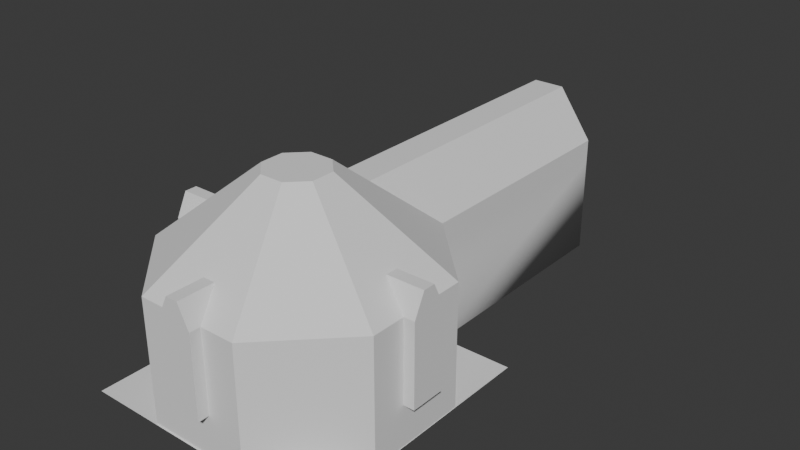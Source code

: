 # Source: PeachRide.blend  (saved by Blender 5.2.45; exported with 4.5.12 LTS)
import bpy
from mathutils import Matrix  # noqa: F401  (used for matrix-valued properties, if any)

bpy.ops.wm.read_factory_settings(use_empty=True)
scene = bpy.context.scene
scene.name = 'Scene'

# ---- collections
col_collection = bpy.data.collections.new('Collection'); scene.collection.children.link(col_collection)

# ---- world
world_world = bpy.data.worlds.new('World'); scene.world = world_world
world_world.use_nodes = True; world_world.node_tree.nodes.clear()
_N = world_world.node_tree.nodes; _L = world_world.node_tree.links
n0 = _N.new('ShaderNodeOutputWorld'); n0.name = 'World Output'; n0.location = (200, 100)
n1 = _N.new('ShaderNodeBackground'); n1.name = 'Background'; n1.location = (-200, 100)
n1.inputs[0].default_value = (0.05088, 0.05088, 0.05088, 1.0)
_L.new(n1.outputs[0], n0.inputs[0])
n0.is_active_output = True
world_world.color = (0.05088, 0.05088, 0.05088)
world_world.sun_shadow_jitter_overblur = 0.0

# ---- meshes
me_cylinder_001 = bpy.data.meshes.new('Cylinder.001')
me_cylinder_001.from_pydata([(254.2, 0.0, 105.3), (105.3, 0.0, 254.2), (105.3, 83.33, 254.2), (254.2, 83.33, 105.3), (105.3, 250.0, 254.2), (254.2, 250.0, 105.3), (-105.3, 0.0, 254.2), (-254.2, 0.0, 105.3), (-254.2, 83.33, 105.3), (-105.3, 83.33, 254.2), (-254.2, 250.0, 105.3), (-105.3, 250.0, 254.2), (-254.2, 0.0, -105.3), (-105.3, 0.0, -254.2), (-105.3, 83.33, -254.2), (-254.2, 83.33, -105.3), (-105.3, 250.0, -254.2), (-254.2, 250.0, -105.3), (105.3, 0.0, -254.2), (254.2, 0.0, -105.3), (254.2, 83.33, -105.3), (105.3, 83.33, -254.2), (254.2, 250.0, -105.3), (105.3, 250.0, -254.2), (-254.2, 0.0, 35.1), (-254.2, 83.33, 35.1), (-254.2, 250.0, 35.1), (-254.2, 0.0, -35.1), (-254.2, 83.33, -35.1), (-254.2, 250.0, -35.1), (-276.5, 83.33, 35.1), (-276.5, 83.33, -35.1), (-276.5, 250.0, -35.1), (-276.5, 250.0, 35.1), (-276.5, 296.0, -12.5), (-276.5, 296.0, 12.5), (-200.8, 296.0, 12.5), (-200.8, 296.0, -12.5), (254.2, 0.0, -35.1), (254.2, 83.33, -35.1), (254.2, 250.0, -35.1), (254.2, 0.0, 35.1), (254.2, 83.33, 35.1), (254.2, 250.0, 35.1), (276.5, 83.33, -35.1), (276.5, 83.33, 35.1), (276.5, 250.0, 35.1), (276.5, 250.0, -35.1), (276.5, 296.0, 12.5), (276.5, 296.0, -12.5), (200.8, 296.0, -12.5), (200.8, 296.0, 12.5), (35.1, 0.0, 254.2), (35.1, 83.33, 254.2), (35.1, 250.0, 254.2), (-35.1, 0.0, 254.2), (-35.1, 83.33, 254.2), (-35.1, 250.0, 254.2), (35.1, 83.33, 276.5), (-35.1, 83.33, 276.5), (-35.1, 250.0, 276.5), (35.1, 250.0, 276.5), (-12.5, 296.0, 276.5), (12.5, 296.0, 276.5), (12.5, 296.0, 200.8), (-12.5, 296.0, 200.8), (-58.4, 418.7, 24.19), (-58.4, 418.7, -24.19), (58.4, 418.7, -24.19), (58.4, 418.7, 24.19), (24.19, 418.7, 58.4), (-24.19, 418.7, 58.4), (-24.19, 418.7, -58.4), (24.19, 418.7, -58.4), (-32.7, 352.5, -135.2), (32.7, 352.5, -135.2)], [], [(3, 0, 1, 2), (5, 3, 2, 4), (9, 6, 7, 8), (11, 9, 8, 10), (15, 12, 13, 14), (17, 15, 14, 16), (21, 18, 19, 20), (23, 21, 20, 22), (8, 7, 24, 25), (10, 8, 25, 26), (25, 24, 27, 28), (28, 27, 12, 15), (29, 28, 15, 17), (33, 30, 31, 32), (35, 33, 32, 34), (26, 25, 30, 33), (36, 26, 33, 35), (28, 29, 32, 31), (29, 37, 34, 32), (25, 28, 31, 30), (36, 35, 34, 37), (20, 19, 38, 39), (22, 20, 39, 40), (39, 38, 41, 42), (42, 41, 0, 3), (43, 42, 3, 5), (47, 44, 45, 46), (49, 47, 46, 48), (40, 39, 44, 47), (50, 40, 47, 49), (42, 43, 46, 45), (43, 51, 48, 46), (39, 42, 45, 44), (50, 49, 48, 51), (2, 1, 52, 53), (4, 2, 53, 54), (53, 52, 55, 56), (56, 55, 6, 9), (57, 56, 9, 11), (61, 58, 59, 60), (63, 61, 60, 62), (54, 53, 58, 61), (64, 54, 61, 63), (56, 57, 60, 59), (57, 65, 62, 60), (53, 56, 59, 58), (64, 63, 62, 65), (66, 10, 26, 36), (66, 36, 37, 67), (67, 37, 29, 17), (68, 22, 40, 50), (68, 50, 51, 69), (69, 51, 43, 5), (70, 4, 54, 64), (70, 64, 65, 71), (71, 65, 57, 11), (69, 5, 4, 70), (71, 11, 10, 66), (67, 17, 16, 72), (73, 23, 22, 68), (72, 16, 74), (72, 74, 75, 73), (75, 23, 73), (73, 68, 69, 70, 71, 66, 67, 72)])
me_cylinder_001.polygons.foreach_set('use_smooth', [True] * 64)
_k = set([(0, 3), (1, 2), (2, 4), (3, 5), (4, 5), (4, 54), (4, 70), (5, 43), (5, 69), (6, 9), (7, 8), (8, 10), (9, 11), (10, 11), (10, 26), (10, 66), (11, 57), (11, 71), (12, 15), (15, 17), (16, 17), (16, 72), (17, 29), (17, 67), (19, 20), (20, 22), (22, 23), (22, 40), (22, 68), (23, 73), (25, 26), (25, 28), (25, 30), (26, 33), (26, 36), (28, 29), (28, 31), (29, 32), (29, 37), (30, 31), (30, 33), (31, 32), (32, 34), (33, 35), (34, 35), (34, 37), (35, 36), (36, 37), (39, 40), (39, 42), (39, 44), (40, 47), (40, 50), (42, 43), (42, 45), (43, 46), (43, 51), (44, 45), (44, 47), (45, 46), (46, 48), (47, 49), (48, 49), (48, 51), (49, 50), (50, 51), (53, 54), (53, 56), (53, 58), (54, 61), (54, 64), (56, 57), (56, 59), (57, 60), (57, 65), (58, 59), (58, 61), (59, 60), (60, 62), (61, 63), (62, 63), (62, 65), (63, 64), (64, 65), (66, 67), (66, 71), (67, 72), (68, 69), (68, 73), (69, 70), (70, 71), (72, 73)])
me_cylinder_001.attributes.new('sharp_edge', 'BOOLEAN', 'EDGE').data.foreach_set('value', [ (min(e.vertices), max(e.vertices)) in _k for e in me_cylinder_001.edges])
_uv = me_cylinder_001.uv_layers.new(name='UVMap')
_uv.uv.foreach_set('vector', [0.429, 0.5316, 0.4705, 0.5316, 0.4705, 0.4269, 0.429, 0.4269, 0.3462, 0.5316, 0.429, 0.5316, 0.429, 0.4269, 0.3462, 0.4269, 0.429, 0.3222, 0.4705, 0.3222, 0.4705, 0.2175, 0.429, 0.2175, 0.3462, 0.3222, 0.429, 0.3222, 0.429, 0.2175, 0.3462, 0.2175, 0.429, 0.1128, 0.4705, 0.1128, 0.4705, 0.008059, 0.429, 0.008059, 0.3462, 0.1128, 0.429, 0.1128, 0.429, 0.008059, 0.3462, 0.008059, 0.429, 0.741, 0.4705, 0.741, 0.4705, 0.6363, 0.429, 0.6363, 0.3462, 0.741, 0.429, 0.741, 0.429, 0.6363, 0.3462, 0.6363, 0.429, 0.2175, 0.4705, 0.2175, 0.4705, 0.1826, 0.429, 0.1826, 0.3462, 0.2175, 0.429, 0.2175, 0.429, 0.1826, 0.3462, 0.1826, 0.429, 0.1826, 0.4705, 0.1826, 0.4705, 0.1477, 0.429, 0.1477, 0.429, 0.1477, 0.4705, 0.1477, 0.4705, 0.1128, 0.429, 0.1128, 0.3462, 0.1477, 0.429, 0.1477, 0.429, 0.1128, 0.3462, 0.1128, 0.8593, 0.9726, 0.9549, 0.9732, 0.9551, 0.9462, 0.8595, 0.9455, 0.7755, 0.972, 0.8593, 0.9726, 0.8595, 0.9455, 0.7757, 0.9449, 0.661, 0.924, 0.5653, 0.9234, 0.5652, 0.9434, 0.6609, 0.9441, 0.7448, 0.9246, 0.661, 0.924, 0.6609, 0.9441, 0.7446, 0.9447, 0.9553, 0.9261, 0.8596, 0.9254, 0.8595, 0.9455, 0.9551, 0.9462, 0.8596, 0.9254, 0.7758, 0.9248, 0.7757, 0.9449, 0.8595, 0.9455, 0.429, 0.1826, 0.429, 0.1477, 0.4179, 0.1477, 0.4179, 0.1826, 0.7448, 0.9246, 0.7446, 0.9447, 0.7757, 0.9449, 0.7758, 0.9248, 0.429, 0.6363, 0.4705, 0.6363, 0.4705, 0.6014, 0.429, 0.6014, 0.3462, 0.6363, 0.429, 0.6363, 0.429, 0.6014, 0.3462, 0.6014, 0.429, 0.6014, 0.4705, 0.6014, 0.4705, 0.5665, 0.429, 0.5665, 0.429, 0.5665, 0.4705, 0.5665, 0.4705, 0.5316, 0.429, 0.5316, 0.3462, 0.5665, 0.429, 0.5665, 0.429, 0.5316, 0.3462, 0.5316, 0.8593, 0.9726, 0.9549, 0.9732, 0.9551, 0.9462, 0.8595, 0.9455, 0.7755, 0.972, 0.8593, 0.9726, 0.8595, 0.9455, 0.7757, 0.9449, 0.661, 0.924, 0.5653, 0.9234, 0.5652, 0.9434, 0.6609, 0.9441, 0.7448, 0.9246, 0.661, 0.924, 0.6609, 0.9441, 0.7446, 0.9447, 0.9553, 0.9261, 0.8596, 0.9254, 0.8595, 0.9455, 0.9551, 0.9462, 0.8596, 0.9254, 0.7758, 0.9248, 0.7757, 0.9449, 0.8595, 0.9455, 0.429, 0.6014, 0.429, 0.5665, 0.4179, 0.5665, 0.4179, 0.6014, 0.7448, 0.9246, 0.7446, 0.9447, 0.7757, 0.9449, 0.7758, 0.9248, 0.429, 0.4269, 0.4705, 0.4269, 0.4705, 0.392, 0.429, 0.392, 0.3462, 0.4269, 0.429, 0.4269, 0.429, 0.392, 0.3462, 0.392, 0.429, 0.392, 0.4705, 0.392, 0.4705, 0.3571, 0.429, 0.3571, 0.429, 0.3571, 0.4705, 0.3571, 0.4705, 0.3222, 0.429, 0.3222, 0.3462, 0.3571, 0.429, 0.3571, 0.429, 0.3222, 0.3462, 0.3222, 0.6626, 0.6921, 0.567, 0.6915, 0.5668, 0.7185, 0.6624, 0.7192, 0.7464, 0.6927, 0.6626, 0.6921, 0.6624, 0.7192, 0.7462, 0.7198, 0.8609, 0.7407, 0.9566, 0.7413, 0.9567, 0.7213, 0.861, 0.7206, 0.7771, 0.7401, 0.8609, 0.7407, 0.861, 0.7206, 0.7773, 0.72, 0.5666, 0.7386, 0.6623, 0.7393, 0.6624, 0.7192, 0.5668, 0.7185, 0.6623, 0.7393, 0.746, 0.7399, 0.7462, 0.7198, 0.6624, 0.7192, 0.429, 0.392, 0.429, 0.3571, 0.4179, 0.3571, 0.4179, 0.392, 0.7771, 0.7401, 0.7773, 0.72, 0.7462, 0.7198, 0.746, 0.7399, 0.7451, 0.8748, 0.6613, 0.8742, 0.661, 0.924, 0.7448, 0.9246, 0.7451, 0.8748, 0.7448, 0.9246, 0.7758, 0.9248, 0.7762, 0.875, 0.7762, 0.875, 0.7758, 0.9248, 0.8596, 0.9254, 0.86, 0.8756, 0.7451, 0.8748, 0.6613, 0.8742, 0.661, 0.924, 0.7448, 0.9246, 0.7451, 0.8748, 0.7448, 0.9246, 0.7758, 0.9248, 0.7762, 0.875, 0.7762, 0.875, 0.7758, 0.9248, 0.8596, 0.9254, 0.86, 0.8756, 0.7768, 0.7899, 0.8605, 0.7905, 0.8609, 0.7407, 0.7771, 0.7401, 0.7768, 0.7899, 0.7771, 0.7401, 0.746, 0.7399, 0.7457, 0.7897, 0.7457, 0.7897, 0.746, 0.7399, 0.6623, 0.7393, 0.6619, 0.7891, 0.7762, 0.875, 0.86, 0.8756, 0.8605, 0.7905, 0.7768, 0.7899, 0.7457, 0.7897, 0.6619, 0.7891, 0.6613, 0.8742, 0.7451, 0.8748, 0.7762, 0.875, 0.86, 0.8756, 0.8605, 0.7905, 0.7768, 0.7899, 0.7457, 0.7897, 0.6619, 0.7891, 0.6613, 0.8742, 0.7451, 0.8748, 0.6209, 0.8266, 0.0133, 0.6801, 0.3822, 0.8082, 0.6209, 0.8266, 0.3822, 0.8082, 0.3818, 0.8699, 0.6207, 0.8549, 0.3818, 0.8699, 0.01111, 0.9928, 0.6207, 0.8549, 0.6207, 0.8549, 0.7451, 0.8748, 0.7762, 0.875, 0.9838, 0.8574, 0.984, 0.8291, 0.8778, 0.8094, 0.7274, 0.8083, 0.6209, 0.8266])
me_cylinder_001.update()
me_cylinder_001.normals_split_custom_set([tuple(v) for v in zip(*[iter([-0.7071, 0.0, -0.7071, -0.7071, 0.0, -0.7071, -0.7071, 0.0, -0.7071, -0.7071, 0.0, -0.7071, -0.7071, 0.0, -0.7071, -0.7071, 0.0, -0.7071, -0.7071, 0.0, -0.7071, -0.7071, 0.0, -0.7071, 0.7071, 0.0, -0.7071, 0.7071, 0.0, -0.7071, 0.7071, 0.0, -0.7071, 0.7071, 0.0, -0.7071, 0.7071, 0.0, -0.7071, 0.7071, 0.0, -0.7071, 0.7071, 0.0, -0.7071, 0.7071, 0.0, -0.7071, 0.7071, 0.0, 0.7071, 0.7071, 0.0, 0.7071, 0.7071, 0.0, 0.7071, 0.7071, 0.0, 0.7071, 0.7071, 0.0, 0.7071, 0.7071, 0.0, 0.7071, 0.7071, 0.0, 0.7071, 0.7071, 0.0, 0.7071, -0.7071, 0.0, 0.7071, -0.7071, 0.0, 0.7071, -0.7071, 0.0, 0.7071, -0.7071, 0.0, 0.7071, -0.7071, 0.0, 0.7071, -0.7071, 0.0, 0.7071, -0.7071, 0.0, 0.7071, -0.7071, 0.0, 0.7071, 1.0, 0.0, 0.0, 1.0, 0.0, 0.0, 1.0, 0.0, 0.0, 1.0, 0.0, 0.0, 1.0, 0.0, 0.0, 1.0, 0.0, 0.0, 1.0, 0.0, 0.0, 1.0, 0.0, 0.0, 1.0, 0.0, 0.0, 1.0, 0.0, 0.0, 1.0, 0.0, 0.0, 1.0, 0.0, 0.0, 1.0, 0.0, 0.0, 1.0, 0.0, 0.0, 1.0, 0.0, 0.0, 1.0, 0.0, 0.0, 1.0, 0.0, 0.0, 1.0, 0.0, 0.0, 1.0, 0.0, 0.0, 1.0, 0.0, 0.0, 1.0, 0.0, 0.0, 1.0, 0.0, 0.0, 1.0, 0.0, 0.0, 1.0, 0.0, 0.0, 1.0, 0.0, 0.0, 1.0, 0.0, 0.0, 1.0, 0.0, 0.0, 1.0, 0.0, 0.0, 0.0, 0.0, -1.0, 0.0, 0.0, -1.0, 0.0, 0.0, -1.0, 0.0, 0.0, -1.0, 0.0, -0.441, -0.8975, 0.0, -0.441, -0.8975, 0.0, -0.441, -0.8975, 0.0, -0.441, -0.8975, 0.0, 0.0, 1.0, 0.0, 0.0, 1.0, 0.0, 0.0, 1.0, 0.0, 0.0, 1.0, 0.0, -0.441, 0.8975, 0.0, -0.441, 0.8975, 0.0, -0.441, 0.8975, 0.0, -0.441, 0.8975, 0.0, 1.0, 0.0, 0.0, 1.0, 0.0, 0.0, 1.0, 0.0, 0.0, 1.0, 0.0, 0.0, -1.0, 0.0, 0.0, -1.0, 0.0, 0.0, -1.0, 0.0, 0.0, -1.0, 0.0, -1.0, 0.0, 0.0, -1.0, 0.0, 0.0, -1.0, 0.0, 0.0, -1.0, 0.0, 0.0, -1.0, 0.0, 0.0, -1.0, 0.0, 0.0, -1.0, 0.0, 0.0, -1.0, 0.0, 0.0, -1.0, 0.0, 0.0, -1.0, 0.0, 0.0, -1.0, 0.0, 0.0, -1.0, 0.0, 0.0, -1.0, 0.0, 0.0, -1.0, 0.0, 0.0, -1.0, 0.0, 0.0, -1.0, 0.0, 0.0, -1.0, 0.0, 0.0, -1.0, 0.0, 0.0, -1.0, 0.0, 0.0, -1.0, 0.0, 0.0, -1.0, 0.0, 0.0, -1.0, 0.0, 0.0, -1.0, 0.0, 0.0, -1.0, 0.0, 0.0, -1.0, 0.0, 0.0, -1.0, 0.0, 0.0, -1.0, 0.0, 0.0, -1.0, 0.0, 0.0, 0.0, 0.0, 1.0, 0.0, 0.0, 1.0, 0.0, 0.0, 1.0, 0.0, 0.0, 1.0, 0.0, -0.441, 0.8975, 0.0, -0.441, 0.8975, 0.0, -0.441, 0.8975, 0.0, -0.441, 0.8975, 0.0, 0.0, -1.0, 0.0, 0.0, -1.0, 0.0, 0.0, -1.0, 0.0, 0.0, -1.0, 0.0, -0.441, -0.8975, 0.0, -0.441, -0.8975, 0.0, -0.441, -0.8975, 0.0, -0.441, -0.8975, 0.0, 1.0, 0.0, 0.0, 1.0, 0.0, 0.0, 1.0, 0.0, 0.0, 1.0, 0.0, 0.0, -1.0, 0.0, 0.0, -1.0, 0.0, 0.0, -1.0, 0.0, 0.0, -1.0, 0.0, 0.0, 0.0, -1.0, 0.0, 0.0, -1.0, 0.0, 0.0, -1.0, 0.0, 0.0, -1.0, 0.0, 0.0, -1.0, 0.0, 0.0, -1.0, 0.0, 0.0, -1.0, 0.0, 0.0, -1.0, 0.0, 0.0, -1.0, 0.0, 0.0, -1.0, 0.0, 0.0, -1.0, 0.0, 0.0, -1.0, 0.0, 0.0, -1.0, 0.0, 0.0, -1.0, 0.0, 0.0, -1.0, 0.0, 0.0, -1.0, 0.0, 0.0, -1.0, 0.0, 0.0, -1.0, 0.0, 0.0, -1.0, 0.0, 0.0, -1.0, 0.0, 0.0, -1.0, 0.0, 0.0, -1.0, 0.0, 0.0, -1.0, 0.0, 0.0, -1.0, 0.0, 0.0, -1.0, 0.0, 0.0, -1.0, 0.0, 0.0, -1.0, 0.0, 0.0, -1.0, -1.0, 0.0, 0.0, -1.0, 0.0, 0.0, -1.0, 0.0, 0.0, -1.0, 0.0, 0.0, -0.8975, -0.441, 0.0, -0.8975, -0.441, 0.0, -0.8975, -0.441, 0.0, -0.8975, -0.441, 0.0, 1.0, 0.0, 0.0, 1.0, 0.0, 0.0, 1.0, 0.0, 0.0, 1.0, 0.0, 0.0, 0.8975, -0.441, 0.0, 0.8975, -0.441, 0.0, 0.8975, -0.441, 0.0, 0.8975, -0.441, 0.0, 0.0, 1.0, 0.0, 0.0, 1.0, 0.0, 0.0, 1.0, 0.0, 0.0, 1.0, 0.0, 0.0, -1.0, 0.0, 0.0, -1.0, 0.0, 0.0, -1.0, 0.0, 0.0, -1.0, 0.0, 0.6527, -0.7576, -6.572e-08, 0.6527, -0.7576, -3.365e-07, 0.6527, -0.7576, -3.365e-07, 0.6527, -0.7576, -2.117e-07, 0.6527, -0.7576, -6.572e-08, 0.6527, -0.7576, -2.117e-07, 0.6527, -0.7576, 2.117e-07, 0.6527, -0.7576, 6.572e-08, 0.6527, -0.7576, 6.572e-08, 0.6527, -0.7576, 2.117e-07, 0.6527, -0.7576, 3.365e-07, 0.6527, -0.7576, 3.365e-07, -0.6527, -0.7576, 6.572e-08, -0.6527, -0.7576, 3.365e-07, -0.6527, -0.7576, 3.365e-07, -0.6527, -0.7576, 2.117e-07, -0.6527, -0.7576, 6.572e-08, -0.6527, -0.7576, 2.117e-07, -0.6527, -0.7576, -2.117e-07, -0.6527, -0.7576, -6.572e-08, -0.6527, -0.7576, -6.572e-08, -0.6527, -0.7576, -2.117e-07, -0.6527, -0.7576, -3.365e-07, -0.6527, -0.7576, -3.365e-07, 1.643e-08, -0.7576, -0.6527, 8.414e-08, -0.7576, -0.6527, 8.414e-08, -0.7576, -0.6527, 5.293e-08, -0.7576, -0.6527, 1.643e-08, -0.7576, -0.6527, 5.293e-08, -0.7576, -0.6527, -5.293e-08, -0.7576, -0.6527, -1.643e-08, -0.7576, -0.6527, -1.643e-08, -0.7576, -0.6527, -5.293e-08, -0.7576, -0.6527, -8.414e-08, -0.7576, -0.6527, -8.414e-08, -0.7576, -0.6527, -0.4616, -0.7576, -0.4616, -0.4616, -0.7576, -0.4616, -0.4616, -0.7576, -0.4616, -0.4616, -0.7576, -0.4616, 0.4616, -0.7576, -0.4616, 0.4616, -0.7576, -0.4616, 0.4616, -0.7576, -0.4616, 0.4616, -0.7576, -0.4616, 0.4616, -0.7576, 0.4616, 0.4616, -0.7576, 0.4616, 0.4616, -0.7576, 0.4616, 0.4616, -0.7576, 0.4616, -0.4616, -0.7576, 0.4616, -0.4616, -0.7576, 0.4616, -0.4616, -0.7576, 0.4616, -0.4616, -0.7576, 0.4616, -7.618e-08, -0.7576, 0.6527, -6.482e-07, -0.7576, 0.6527, -4.23e-07, -0.7576, 0.6527, -7.618e-08, -0.7576, 0.6527, -4.23e-07, -0.7576, 0.6527, 4.23e-07, -0.7576, 0.6527, 7.618e-08, -0.7576, 0.6527, 4.23e-07, -0.7576, 0.6527, 6.482e-07, -0.7576, 0.6527, 7.618e-08, -0.7576, 0.6527, 0.0, -1.0, 0.0, 0.0, -1.0, 0.0, 0.0, -1.0, 0.0, 0.0, -1.0, 0.0, 0.0, -1.0, 0.0, 0.0, -1.0, 0.0, 0.0, -1.0, 0.0, 0.0, -1.0, 0.0])] * 3)])
me_plane = bpy.data.meshes.new('Plane')
me_plane.from_pydata([(-105.3, 0.0, -250.0), (105.3, 0.0, -250.0), (105.3, 0.0, 248.9), (-105.3, 0.0, 248.9), (-105.3, 200.0, 248.9), (-105.3, 200.0, -250.0), (-105.3, 250.0, 248.9), (-105.3, 250.0, -250.0), (105.3, 200.0, 248.9), (105.3, 200.0, -250.0), (105.3, 250.0, 248.9), (105.3, 250.0, -250.0), (-32.7, 352.5, -250.0), (-32.7, 352.5, 367.9), (32.7, 352.5, -250.0), (32.7, 352.5, 367.9), (-43.6, 0.0, -250.0), (-43.6, 200.0, -250.0), (52.3, 0.0, -250.0), (52.3, 200.0, -250.0), (-43.6, 250.0, -250.0), (52.3, 250.0, -250.0)], [], [(3, 2, 1, 0), (0, 5, 4, 3), (5, 7, 6, 4), (9, 1, 2, 8), (11, 9, 8, 10), (6, 7, 12, 13), (11, 10, 15, 14), (13, 12, 14, 15), (5, 0, 16, 17), (19, 18, 1, 9), (7, 5, 17, 20), (20, 17, 19, 21), (21, 19, 9, 11), (12, 7, 20), (12, 20, 21, 14), (14, 21, 11)])
me_plane.polygons.foreach_set('use_smooth', [True] * 16)
_k = set([(0, 5), (1, 9), (5, 7), (6, 7), (7, 12), (9, 11), (10, 11), (11, 14), (12, 13), (12, 14), (14, 15)])
me_plane.attributes.new('sharp_edge', 'BOOLEAN', 'EDGE').data.foreach_set('value', [ (min(e.vertices), max(e.vertices)) in _k for e in me_plane.edges])
_uv = me_plane.uv_layers.new(name='UVMap')
_uv.uv.foreach_set('vector', [0.5592, 0.008059, 0.5592, 0.1365, 0.8635, 0.1365, 0.8635, 0.008059, 0.8635, 0.6347, 0.8635, 0.5127, 0.5592, 0.5127, 0.5592, 0.6347, 0.8635, 0.5127, 0.8635, 0.4822, 0.5592, 0.4822, 0.5592, 0.5127, 0.8635, 0.2585, 0.8635, 0.1365, 0.5592, 0.1365, 0.5592, 0.2585, 0.8635, 0.289, 0.8635, 0.2585, 0.5592, 0.2585, 0.5592, 0.289, 0.5592, 0.4822, 0.8635, 0.4822, 0.8635, 0.4055, 0.4866, 0.4055, 0.8635, 0.289, 0.5592, 0.289, 0.4866, 0.3656, 0.8635, 0.3656, 0.4866, 0.4055, 0.8635, 0.4055, 0.8635, 0.3656, 0.4866, 0.3656, 0.8635, 0.5127, 0.8635, 0.6347, 0.9011, 0.6347, 0.9011, 0.5127, 0.9596, 0.5127, 0.9596, 0.6347, 0.9919, 0.6347, 0.9919, 0.5127, 0.8635, 0.4822, 0.8635, 0.5127, 0.9011, 0.5127, 0.9011, 0.4822, 0.9011, 0.4822, 0.9011, 0.5127, 0.9596, 0.5127, 0.9596, 0.4822, 0.9596, 0.4822, 0.9596, 0.5127, 0.9919, 0.5127, 0.9919, 0.4822, 0.9078, 0.4196, 0.8635, 0.4822, 0.9011, 0.4822, 0.9078, 0.4196, 0.9011, 0.4822, 0.9596, 0.4822, 0.9477, 0.4196, 0.9477, 0.4196, 0.9596, 0.4822, 0.9919, 0.4822])
me_plane.update()
me_plane.normals_split_custom_set([tuple(v) for v in zip(*[iter([0.5001, 0.4999, -0.7071, -0.4998, 0.5002, -0.7071, -0.5001, 0.4999, 0.7071, 0.4998, 0.5002, 0.7071, 0.4998, 0.5002, 0.7071, 1.0, 0.0, 0.0, 1.0, 0.0, 0.0, 0.5001, 0.4999, -0.7071, 1.0, 0.0, 0.0, 1.0, 0.0, 0.0, 1.0, 0.0, 0.0, 1.0, 0.0, 0.0, -1.0, 0.0, 0.0, -0.5001, 0.4999, 0.7071, -0.4998, 0.5002, -0.7071, -1.0, 0.0, 0.0, -1.0, 0.0, 0.0, -1.0, 0.0, 0.0, -1.0, 0.0, 0.0, -1.0, 0.0, 0.0, 0.8161, -0.578, 0.0, 0.8161, -0.578, 0.0, 0.8161, -0.578, 0.0, 0.8161, -0.578, 0.0, -0.8161, -0.578, 0.0, -0.8161, -0.578, 0.0, -0.8161, -0.578, 0.0, -0.8161, -0.578, 0.0, 0.0, -1.0, 0.0, 0.0, -1.0, 0.0, 0.0, -1.0, 0.0, 0.0, -1.0, 0.0, 0.0, 0.0, 1.0, 0.0, 0.0, 1.0, 0.0, 0.0, 1.0, 0.0, 0.0, 1.0, 0.0, 0.0, 1.0, 0.0, 0.0, 1.0, 0.0, 0.0, 1.0, 0.0, 0.0, 1.0, 0.0, 0.0, 1.0, 0.0, 0.0, 1.0, 0.0, 0.0, 1.0, 0.0, 0.0, 1.0, 0.0, 0.0, 1.0, 0.0, 0.0, 1.0, 0.0, 0.0, 1.0, 0.0, 0.0, 1.0, 0.0, 0.0, 1.0, 0.0, 0.0, 1.0, 0.0, 0.0, 1.0, 0.0, 0.0, 1.0, 0.0, 0.0, 1.0, 0.0, 0.0, 1.0, 0.0, 0.0, 1.0, 0.0, 0.0, 1.0, 0.0, 0.0, 1.0, 0.0, 0.0, 1.0, 0.0, 0.0, 1.0, 0.0, 0.0, 1.0, 0.0, 0.0, 1.0, 0.0, 0.0, 1.0])] * 3)])
me_plane_002 = bpy.data.meshes.new('Plane.002')
me_plane_002.from_pydata([(-1.0, -1.0, 0.0), (1.0, -1.0, 0.0), (-1.0, 1.0, 0.0), (1.0, 1.0, 0.0)], [], [(0, 1, 3, 2)])
me_plane_002.polygons.foreach_set('use_smooth', [True] * 1)
_uv = me_plane_002.uv_layers.new(name='UVMap')
_uv.uv.foreach_set('vector', [0.04911, 0.3056, 0.294, 0.3056, 0.294, 0.5506, 0.04911, 0.5506])
me_plane_002.update()
me_plane_002.normals_split_custom_set([tuple(v) for v in zip(*[iter([0.0, 0.0, 1.0, 0.0, 0.0, 1.0, 0.0, 0.0, 1.0, 0.0, 0.0, 1.0])] * 3)])
me_plane_001 = bpy.data.meshes.new('Plane.001')
me_plane_001.from_pydata([(-1.0, -1.0, 0.0), (1.0, -1.0, 0.0), (-1.0, 1.0, 0.0), (1.0, 1.0, 0.0)], [], [(2, 3, 1, 0)])
me_plane_001.polygons.foreach_set('use_smooth', [True] * 1)
_uv = me_plane_001.uv_layers.new(name='UVMap')
_uv.uv.foreach_set('vector', [0.01056, 0.01056, 0.009418, 0.01056, 0.009418, 0.009418, 0.01056, 0.009418])
me_plane_001.update()
me_plane_001.normals_split_custom_set([tuple(v) for v in zip(*[iter([0.0, 0.0, -1.0, 0.0, 0.0, -1.0, 0.0, 0.0, -1.0, 0.0, 0.0, -1.0])] * 3)])

# ---- objects
ob_cylinder = bpy.data.objects.new('Cylinder', me_cylinder_001)
ob_plane = bpy.data.objects.new('Plane', me_plane)
ob_plane_002 = bpy.data.objects.new('Plane.002', me_plane_002)
ob_plane_001 = bpy.data.objects.new('Plane.001', me_plane_001)

# ---- transforms, parenting, visibility, modifiers, constraints
ob_cylinder.location = (0.0, -5.031, 1.137e-15)
ob_cylinder.rotation_euler = (1.571, -0.0, 0.0)
ob_cylinder.scale = (0.01, 0.01, 0.01)
ob_plane.location = (0.0, 0.0, 0.0)
ob_plane.rotation_euler = (1.571, -0.0, 0.0)
ob_plane.scale = (0.01, 0.01, 0.01)
ob_plane_002.location = (0.0, -5.002, 5.684e-16)
ob_plane_002.rotation_euler = (-1.629e-07, 0.0, 0.0)
ob_plane_002.scale = (2.55, 2.6, 1.0)
ob_plane_001.location = (0.07198, 2.703, 1.0)
ob_plane_001.rotation_euler = (1.571, 8.387e-10, -0.5093)
ob_plane_001.scale = (0.525, 1.0, 1.0)

# ---- collection membership
col_collection.objects.link(ob_cylinder)
col_collection.objects.link(ob_plane)
col_collection.objects.link(ob_plane_002)
col_collection.objects.link(ob_plane_001)

# ---- scene / render settings (as saved in the file)
scene.frame_start = 1; scene.frame_end = 250; scene.frame_set(1)
scene.render.engine = 'BLENDER_EEVEE_NEXT'
scene.render.bake_bias = 0.0
scene.render.bake_samples = 0
scene.render.compositor_device = 'GPU'
scene.eevee.use_volume_custom_range = False
scene.eevee.fast_gi_thickness_near = 0.1
scene.eevee.fast_gi_thickness_far = 0.0
scene.eevee.ray_tracing_options.screen_trace_thickness = 0.1
bpy.context.view_layer.update()

# ---- added for rendering (the .blend has no active camera and no usable light): camera, sun
cam_auto = bpy.data.cameras.new('AutoCamera')
cam_auto.lens = 50.0
cam_auto.sensor_width = 36.0
cam_auto.clip_end = 1000.0
ob_auto_camera = bpy.data.objects.new('AutoCamera', cam_auto)
scene.collection.objects.link(ob_auto_camera)
ob_auto_camera.location = (11.841, -16.6274, 11.5663)
ob_auto_camera.rotation_euler = (1.09748, -7.21219e-08, 0.694738)
scene.camera = ob_auto_camera
light_auto_sun = bpy.data.lights.new('AutoSun', 'SUN')
light_auto_sun.energy = 3.0
light_auto_sun.angle = 0.0523599
ob_auto_sun = bpy.data.objects.new('AutoSun', light_auto_sun)
scene.collection.objects.link(ob_auto_sun)
ob_auto_sun.rotation_euler = (0.872665, 0.174533, 0.523599)
bpy.context.view_layer.update()

